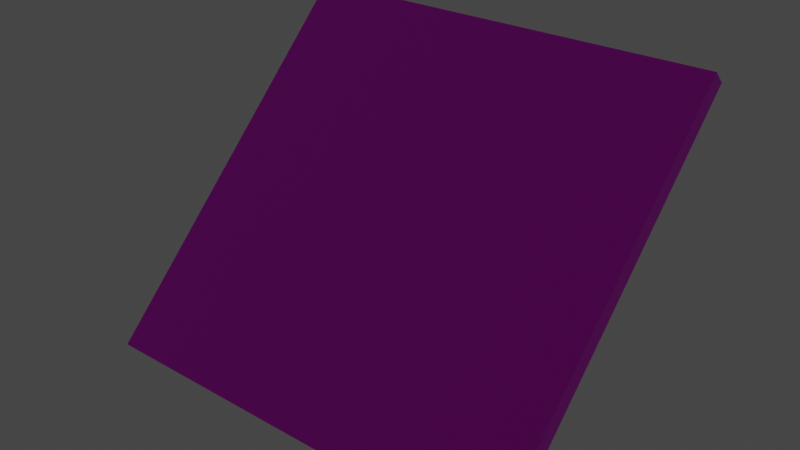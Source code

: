 # Source: WidgetClock.blend  (saved by Blender 2.82.7; exported with 4.5.12 LTS)
import bpy
from mathutils import Matrix  # noqa: F401  (used for matrix-valued properties, if any)

bpy.ops.wm.read_factory_settings(use_empty=True)
scene = bpy.context.scene
scene.name = 'Scene'

# ---- collections
col_dimensions_v2 = bpy.data.collections.new('Dimensions_v2'); scene.collection.children.link(col_dimensions_v2)

# ---- images (referenced by path relative to the original .blend; pixels are not part of the script)
import os
ASSET_DIR = os.environ.get("B2B_ASSET_DIR", "")  # directory of the original .blend (textures are referenced by path, not embedded)
HERE = os.path.dirname(os.path.abspath(__file__))  # packed textures are extracted next to this script under _unpacked/

def load_image(name, relpath, width, height, colorspace="sRGB"):
    """Load a texture the original file referenced (path relative to the .blend, or extracted next to this script)."""
    p = next((c for c in (os.path.join(HERE, relpath), os.path.join(ASSET_DIR, relpath)) if relpath and os.path.exists(c)), "")
    if p:
        img = bpy.data.images.load(p, check_existing=True)
        img.name = name
    else:  # same state as the original file: an image datablock whose file is absent (Cycles renders it pink)
        img = bpy.data.images.new(name, width, height)
        img.source = "FILE"
        img.filepath = "//" + (relpath or name)
    img.colorspace_settings.name = colorspace
    return img
img_4way_yellowtoturquoise_png = load_image('4Way-YellowToTurquoise.png', '_Tex/4Way-YellowToTurquoise.png', 1024, 1024, 'sRGB')

# ---- materials (node trees are filled in below, after node groups)
mat_material = bpy.data.materials.new('Material')
mat_material.use_transparent_shadow = False
mat_material_001 = bpy.data.materials.new('Material.001')
mat_material_001.use_transparent_shadow = False

# ---- material node trees
mat_material.use_nodes = True; mat_material.node_tree.nodes.clear()
_N = mat_material.node_tree.nodes; _L = mat_material.node_tree.links
n0 = _N.new('ShaderNodeOutputMaterial'); n0.name = 'Material Output'; n0.location = (300, 300)
n1 = _N.new('ShaderNodeBsdfPrincipled'); n1.name = 'Principled BSDF'; n1.location = (10, 300)
n1.distribution = 'GGX'
n1.subsurface_method = 'BURLEY'
n1.inputs[3].default_value = 1.45
n1.inputs[27].default_value = (0.0, 0.0, 0.0, 1.0)
n1.inputs[28].default_value = 1.0
n2 = _N.new('ShaderNodeTexImage'); n2.name = 'Image Texture'; n2.location = (-353, 251)
n2.image = img_4way_yellowtoturquoise_png
_L.new(n1.outputs[0], n0.inputs[0])
_L.new(n2.outputs[0], n1.inputs[0])
n0.is_active_output = True
mat_material_001.use_nodes = True; mat_material_001.node_tree.nodes.clear()
_N = mat_material_001.node_tree.nodes; _L = mat_material_001.node_tree.links
n0 = _N.new('ShaderNodeOutputMaterial'); n0.name = 'Material Output'; n0.location = (300, 300)
n1 = _N.new('ShaderNodeBsdfPrincipled'); n1.name = 'Principled BSDF'; n1.location = (10, 300)
n1.distribution = 'GGX'
n1.subsurface_method = 'BURLEY'
n1.inputs[3].default_value = 1.45
n1.inputs[28].default_value = 1.0
_L.new(n1.outputs[0], n0.inputs[0])
n0.is_active_output = True

# ---- world
world_world = bpy.data.worlds.new('World'); scene.world = world_world
world_world.use_nodes = True; world_world.node_tree.nodes.clear()
_N = world_world.node_tree.nodes; _L = world_world.node_tree.links
n0 = _N.new('ShaderNodeOutputWorld'); n0.name = 'World Output'; n0.location = (300, 300)
n1 = _N.new('ShaderNodeBackground'); n1.name = 'Background'; n1.location = (10, 300)
n1.inputs[0].default_value = (0.05088, 0.05088, 0.05088, 1.0)
_L.new(n1.outputs[0], n0.inputs[0])
n0.is_active_output = True
world_world.color = (0.05088, 0.05088, 0.05088)
world_world.use_sun_shadow = False
world_world.sun_shadow_jitter_overblur = 0.0

# ---- meshes
me_plane_003 = bpy.data.meshes.new('Plane.003')
me_plane_003.from_pydata([(-1.0, -1.0, 0.0), (1.0, -1.0, 0.0), (-1.0, 1.0, 0.0), (1.0, 1.0, 0.0)], [], [(0, 1, 3, 2)])
_uv = me_plane_003.uv_layers.new(name='UVMap')
_uv.uv.foreach_set('vector', [0.0, 0.0, 1.0, 0.0, 1.0, 1.0, 0.0, 1.0])
me_plane_003.materials.append(mat_material)
me_plane_003.use_remesh_fix_poles = True
me_plane_003.use_remesh_preserve_attributes = False
me_plane_003.use_mirror_vertex_groups = False
me_plane_003.update()

# ---- curves / text
txt_text_011 = bpy.data.curves.new('Text.011', 'FONT')
txt_text_011.dimensions = '2D'
txt_text_011.body = 'CLOCK'
txt_text_011.materials.append(mat_material_001)
txt_text_011.use_path_clamp = True
txt_text_011.extrude = 0.05
txt_text_011.bevel_depth = 0.01
txt_text_011.align_x = 'CENTER'

# ---- objects
ob_widget_clock = bpy.data.objects.new('Widget Clock', me_plane_003)
ob_widget_clock_title = bpy.data.objects.new('Widget Clock title', txt_text_011)

# ---- transforms, parenting, visibility, modifiers, constraints
ob_widget_clock.location = (0.0, -0.8845, 1.816)
ob_widget_clock.rotation_euler = (-2.356, 0.0, 0.0)
ob_widget_clock.scale = (0.1556, 0.15, 0.6488)
ob_widget_clock.lineart.crease_threshold = 0.0
_m = ob_widget_clock.modifiers.new('Solidify', 'SOLIDIFY')
_m.thickness = 0.02
_m.nonmanifold_merge_threshold = 0.0003
ob_widget_clock_title.location = (-0.0792, -0.9667, 1.723)
ob_widget_clock_title.rotation_euler = (2.356, 0.0, 3.142)
ob_widget_clock_title.scale = (0.03433, 0.03433, 0.03433)
ob_widget_clock_title.lineart.crease_threshold = 0.0

# ---- collection membership
col_dimensions_v2.objects.link(ob_widget_clock)
col_dimensions_v2.objects.link(ob_widget_clock_title)

# ---- scene / render settings (as saved in the file)
scene.frame_start = 1; scene.frame_end = 250; scene.frame_set(1)
scene.render.engine = 'BLENDER_EEVEE_NEXT'
scene.cycles.use_denoising = False
scene.cycles.samples = 128
scene.cycles.sampling_pattern = 'TABULATED_SOBOL'
scene.cycles.use_adaptive_sampling = False
scene.cycles.use_light_tree = False
scene.view_settings.view_transform = 'Filmic'
bpy.context.view_layer.update()

# ---- added for rendering (the .blend has no active camera): camera
cam_auto = bpy.data.cameras.new('AutoCamera')
cam_auto.lens = 50.0
cam_auto.sensor_width = 36.0
cam_auto.clip_end = 1000.0
ob_auto_camera = bpy.data.objects.new('AutoCamera', cam_auto)
scene.collection.objects.link(ob_auto_camera)
ob_auto_camera.location = (0.408294, -1.37901, 2.14676)
ob_auto_camera.rotation_euler = (1.09748, -7.21219e-08, 0.694738)
scene.camera = ob_auto_camera
bpy.context.view_layer.update()
